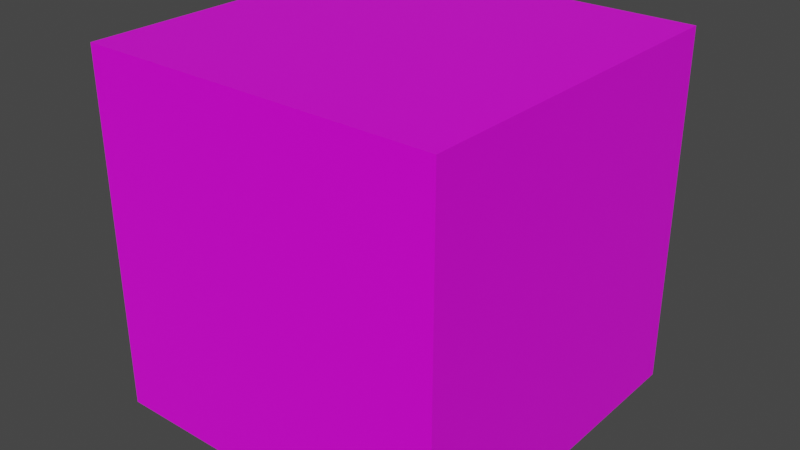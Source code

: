 # Source: yb.blend  (saved by Blender 2.91.10; exported with 4.5.12 LTS)
import bpy
from mathutils import Matrix  # noqa: F401  (used for matrix-valued properties, if any)

bpy.ops.wm.read_factory_settings(use_empty=True)
scene = bpy.context.scene
scene.name = 'Scene'

# ---- collections
col_collection = bpy.data.collections.new('Collection'); scene.collection.children.link(col_collection)

# ---- images (referenced by path relative to the original .blend; pixels are not part of the script)
import os
ASSET_DIR = os.environ.get("B2B_ASSET_DIR", "")  # directory of the original .blend (textures are referenced by path, not embedded)
HERE = os.path.dirname(os.path.abspath(__file__))  # packed textures are extracted next to this script under _unpacked/

def load_image(name, relpath, width, height, colorspace="sRGB"):
    """Load a texture the original file referenced (path relative to the .blend, or extracted next to this script)."""
    p = next((c for c in (os.path.join(HERE, relpath), os.path.join(ASSET_DIR, relpath)) if relpath and os.path.exists(c)), "")
    if p:
        img = bpy.data.images.load(p, check_existing=True)
        img.name = name
    else:  # same state as the original file: an image datablock whose file is absent (Cycles renders it pink)
        img = bpy.data.images.new(name, width, height)
        img.source = "FILE"
        img.filepath = "//" + (relpath or name)
    img.colorspace_settings.name = colorspace
    return img
img_wo_png = load_image('wo.png', 'Textures/yb.png', 1024, 1024, 'sRGB')

# ---- materials (node trees are filled in below, after node groups)
mat_material = bpy.data.materials.new('Material')
mat_material.alpha_threshold = 0.0
mat_material.use_transparent_shadow = False
mat_material.line_color = (0.0, 0.0, 0.0, 1.0)

# ---- material node trees
mat_material.use_nodes = True; mat_material.node_tree.nodes.clear()
_N = mat_material.node_tree.nodes; _L = mat_material.node_tree.links
n0 = _N.new('ShaderNodeOutputMaterial'); n0.name = 'Material Output'; n0.location = (300, 300)
n1 = _N.new('ShaderNodeBsdfPrincipled'); n1.name = 'Principled BSDF'; n1.location = (10, 300)
n1.distribution = 'GGX'
n1.subsurface_method = 'BURLEY'
n1.inputs[2].default_value = 0.4
n1.inputs[3].default_value = 1.45
n1.inputs[27].default_value = (0.0, 0.0, 0.0, 1.0)
n1.inputs[28].default_value = 1.0
n2 = _N.new('ShaderNodeTexImage'); n2.name = 'Image Texture'; n2.location = (-280, 260)
n2.image = img_wo_png
_L.new(n1.outputs[0], n0.inputs[0])
_L.new(n2.outputs[0], n1.inputs[0])
n0.is_active_output = True

# ---- world
world_world = bpy.data.worlds.new('World'); scene.world = world_world
world_world.use_nodes = True; world_world.node_tree.nodes.clear()
_N = world_world.node_tree.nodes; _L = world_world.node_tree.links
n0 = _N.new('ShaderNodeOutputWorld'); n0.name = 'World Output'; n0.location = (300, 300)
n1 = _N.new('ShaderNodeBackground'); n1.name = 'Background'; n1.location = (10, 300)
n1.inputs[0].default_value = (0.05088, 0.05088, 0.05088, 1.0)
_L.new(n1.outputs[0], n0.inputs[0])
n0.is_active_output = True
world_world.color = (0.05088, 0.05088, 0.05088)
world_world.use_sun_shadow = False
world_world.sun_shadow_jitter_overblur = 0.0

# ---- meshes
me_cube = bpy.data.meshes.new('Cube')
me_cube.from_pydata([(1.0, 1.0, 1.0), (1.0, 1.0, -1.0), (1.0, -1.0, 1.0), (1.0, -1.0, -1.0), (-1.0, 1.0, 1.0), (-1.0, 1.0, -1.0), (-1.0, -1.0, 1.0), (-1.0, -1.0, -1.0)], [], [(0, 4, 6, 2), (3, 2, 6, 7), (7, 6, 4, 5), (5, 1, 3, 7), (1, 0, 2, 3), (5, 4, 0, 1)])
_uv = me_cube.uv_layers.new(name='UVMap')
_uv.uv.foreach_set('vector', [0.625, 0.5, 0.875, 0.5, 0.875, 0.75, 0.625, 0.75, 0.375, 0.75, 0.625, 0.75, 0.625, 1.0, 0.375, 1.0, 0.375, 0.0, 0.625, 0.0, 0.625, 0.25, 0.375, 0.25, 0.125, 0.5, 0.375, 0.5, 0.375, 0.75, 0.125, 0.75, 0.375, 0.5, 0.625, 0.5, 0.625, 0.75, 0.375, 0.75, 0.375, 0.25, 0.625, 0.25, 0.625, 0.5, 0.375, 0.5])
me_cube.materials.append(mat_material)
me_cube.use_remesh_preserve_volume = False
me_cube.use_remesh_preserve_attributes = False
me_cube.use_mirror_vertex_groups = False
me_cube.update()

# ---- objects
ob_cube = bpy.data.objects.new('Cube', me_cube)

# ---- transforms, parenting, visibility, modifiers, constraints
ob_cube.location = (0.0, 0.0, 0.0)
ob_cube.lock_rotations_4d = False
ob_cube.empty_display_type = 'ARROWS'
ob_cube.lineart.crease_threshold = 0.0

# ---- collection membership
col_collection.objects.link(ob_cube)

# ---- scene / render settings (as saved in the file)
scene.frame_start = 1; scene.frame_end = 250; scene.frame_set(0)
scene.render.engine = 'BLENDER_EEVEE_NEXT'
scene.cycles.use_denoising = False
scene.cycles.samples = 128
scene.cycles.sampling_pattern = 'TABULATED_SOBOL'
scene.cycles.use_adaptive_sampling = False
scene.cycles.use_light_tree = False
scene.view_settings.view_transform = 'Filmic'
bpy.context.view_layer.update()

# ---- added for rendering (the .blend has no active camera and no usable light): camera, sun
cam_auto = bpy.data.cameras.new('AutoCamera')
cam_auto.lens = 50.0
cam_auto.sensor_width = 36.0
cam_auto.clip_end = 1000.0
ob_auto_camera = bpy.data.objects.new('AutoCamera', cam_auto)
scene.collection.objects.link(ob_auto_camera)
ob_auto_camera.location = (3.20507, -3.84609, 2.56406)
ob_auto_camera.rotation_euler = (1.09748, -7.21219e-08, 0.694738)
scene.camera = ob_auto_camera
light_auto_sun = bpy.data.lights.new('AutoSun', 'SUN')
light_auto_sun.energy = 3.0
light_auto_sun.angle = 0.0523599
ob_auto_sun = bpy.data.objects.new('AutoSun', light_auto_sun)
scene.collection.objects.link(ob_auto_sun)
ob_auto_sun.rotation_euler = (0.872665, 0.174533, 0.523599)
bpy.context.view_layer.update()
